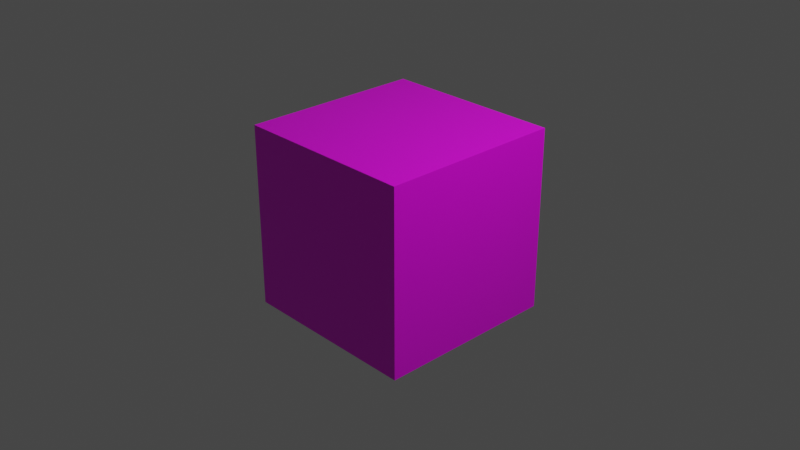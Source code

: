 # Source: untitled.blend  (saved by Blender 2.83.19; exported with 4.5.12 LTS)
import bpy
from mathutils import Matrix  # noqa: F401  (used for matrix-valued properties, if any)

bpy.ops.wm.read_factory_settings(use_empty=True)
scene = bpy.context.scene
scene.name = 'Scene'

# ---- collections
col_collection = bpy.data.collections.new('Collection'); scene.collection.children.link(col_collection)

# ---- images (referenced by path relative to the original .blend; pixels are not part of the script)
import os
ASSET_DIR = os.environ.get("B2B_ASSET_DIR", "")  # directory of the original .blend (textures are referenced by path, not embedded)
HERE = os.path.dirname(os.path.abspath(__file__))  # packed textures are extracted next to this script under _unpacked/

def load_image(name, relpath, width, height, colorspace="sRGB"):
    """Load a texture the original file referenced (path relative to the .blend, or extracted next to this script)."""
    p = next((c for c in (os.path.join(HERE, relpath), os.path.join(ASSET_DIR, relpath)) if relpath and os.path.exists(c)), "")
    if p:
        img = bpy.data.images.load(p, check_existing=True)
        img.name = name
    else:  # same state as the original file: an image datablock whose file is absent (Cycles renders it pink)
        img = bpy.data.images.new(name, width, height)
        img.source = "FILE"
        img.filepath = "//" + (relpath or name)
    img.colorspace_settings.name = colorspace
    return img
img_kakashi_png = load_image('kakashi.PNG', 'kakashi.PNG', 1024, 1024, 'sRGB')

# ---- materials (node trees are filled in below, after node groups)
mat_material = bpy.data.materials.new('Material')
mat_material.alpha_threshold = 0.0
mat_material.use_transparent_shadow = False
mat_material.line_color = (0.0, 0.0, 0.0, 1.0)

# ---- material node trees
mat_material.use_nodes = True; mat_material.node_tree.nodes.clear()
_N = mat_material.node_tree.nodes; _L = mat_material.node_tree.links
n0 = _N.new('ShaderNodeOutputMaterial'); n0.name = 'Material Output'; n0.location = (300, 300)
n1 = _N.new('ShaderNodeBsdfPrincipled'); n1.name = 'Principled BSDF'; n1.location = (10, 300)
n1.distribution = 'GGX'
n1.subsurface_method = 'BURLEY'
n1.inputs[2].default_value = 0.4
n1.inputs[3].default_value = 1.45
n1.inputs[27].default_value = (0.0, 0.0, 0.0, 1.0)
n1.inputs[28].default_value = 1.0
n2 = _N.new('ShaderNodeTexImage'); n2.name = 'Image Texture'; n2.location = (-280, 280)
n2.image = img_kakashi_png
_L.new(n1.outputs[0], n0.inputs[0])
_L.new(n2.outputs[0], n1.inputs[0])
n0.is_active_output = True

# ---- world
world_world = bpy.data.worlds.new('World'); scene.world = world_world
world_world.use_nodes = True; world_world.node_tree.nodes.clear()
_N = world_world.node_tree.nodes; _L = world_world.node_tree.links
n0 = _N.new('ShaderNodeOutputWorld'); n0.name = 'World Output'; n0.location = (300, 300)
n1 = _N.new('ShaderNodeBackground'); n1.name = 'Background'; n1.location = (10, 300)
n1.inputs[0].default_value = (0.05088, 0.05088, 0.05088, 1.0)
_L.new(n1.outputs[0], n0.inputs[0])
n0.is_active_output = True
world_world.color = (0.05088, 0.05088, 0.05088)
world_world.use_sun_shadow = False
world_world.sun_shadow_jitter_overblur = 0.0

# ---- cameras
cam_camera = bpy.data.cameras.new('Camera')
cam_camera.clip_end = 100.0
cam_camera.ortho_scale = 7.314

# ---- lights
light_light = bpy.data.lights.new('Light', 'POINT')
light_light.transmission_factor = 0.0
light_light.energy = 1000.0
light_light.shadow_soft_size = 0.1
light_light.shadow_maximum_resolution = 0.006
light_light.use_absolute_resolution = True

# ---- meshes
me_cube = bpy.data.meshes.new('Cube')
me_cube.from_pydata([(1.0, 1.0, 1.0), (1.0, 1.0, -1.0), (1.0, -1.0, 1.0), (1.0, -1.0, -1.0), (-1.0, 1.0, 1.0), (-1.0, 1.0, -1.0), (-1.0, -1.0, 1.0), (-1.0, -1.0, -1.0)], [], [(0, 4, 6, 2), (3, 2, 6, 7), (7, 6, 4, 5), (5, 1, 3, 7), (1, 0, 2, 3), (5, 4, 0, 1)])
_uv = me_cube.uv_layers.new(name='UVMap')
_uv.uv.foreach_set('vector', [0.625, 0.5, 0.875, 0.5, 0.875, 0.75, 0.625, 0.75, 0.375, 0.75, 0.625, 0.75, 0.625, 1.0, 0.375, 1.0, 0.375, 0.0, 0.625, 0.0, 0.625, 0.25, 0.375, 0.25, 0.125, 0.5, 0.375, 0.5, 0.375, 0.75, 0.125, 0.75, 0.375, 0.5, 0.625, 0.5, 0.625, 0.75, 0.375, 0.75, 0.375, 0.25, 0.625, 0.25, 0.625, 0.5, 0.375, 0.5])
me_cube.materials.append(mat_material)
me_cube.use_remesh_preserve_volume = False
me_cube.use_remesh_preserve_attributes = False
me_cube.use_mirror_vertex_groups = False
me_cube.update()

# ---- objects
ob_cube = bpy.data.objects.new('Cube', me_cube)
ob_light = bpy.data.objects.new('Light', light_light)
ob_camera = bpy.data.objects.new('Camera', cam_camera)

# ---- transforms, parenting, visibility, modifiers, constraints
ob_cube.location = (0.0, 0.0, 0.0)
ob_cube.lock_rotations_4d = False
ob_cube.empty_display_type = 'ARROWS'
ob_cube.lineart.crease_threshold = 0.0
ob_light.location = (4.076, 1.005, 5.904)
ob_light.rotation_euler = (0.6503, 0.05522, 1.866)
ob_light.lock_rotations_4d = False
ob_light.empty_display_type = 'ARROWS'
ob_light.color = (0.0, 0.0, 0.0, 0.0)
ob_light.lineart.crease_threshold = 0.0
ob_camera.location = (7.359, -6.926, 4.958)
ob_camera.rotation_euler = (1.109, 0.0, 0.8149)
ob_camera.lock_rotations_4d = False
ob_camera.empty_display_type = 'ARROWS'
ob_camera.color = (0.0, 0.0, 0.0, 0.0)
ob_camera.display_type = 'WIRE'
ob_camera.lineart.crease_threshold = 0.0

# ---- collection membership
col_collection.objects.link(ob_cube)
col_collection.objects.link(ob_light)
col_collection.objects.link(ob_camera)

# ---- scene / render settings (as saved in the file)
scene.camera = ob_camera
scene.frame_start = 1; scene.frame_end = 250; scene.frame_set(201)
scene.render.engine = 'BLENDER_EEVEE_NEXT'
scene.cycles.use_denoising = False
scene.cycles.samples = 128
scene.cycles.sampling_pattern = 'TABULATED_SOBOL'
scene.cycles.use_adaptive_sampling = False
scene.cycles.use_light_tree = False
scene.view_settings.view_transform = 'Filmic'
bpy.context.view_layer.update()
